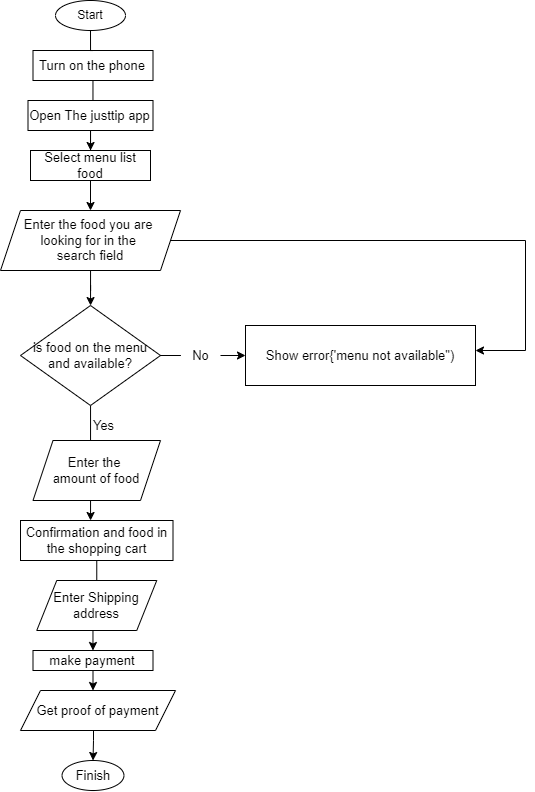

The diagram above was exported from draw.io. Its source (the exported page's mxGraphModel, read from the mxfile embedded in the PNG):
<mxGraphModel dx="1036" dy="499" grid="1" gridSize="10" guides="1" tooltips="1" connect="1" arrows="1" fold="1" page="1" pageScale="1" pageWidth="827" pageHeight="1169" math="0" shadow="0">
  <root>
    <mxCell id="WIyWlLk6GJQsqaUBKTNV-0" />
    <mxCell id="WIyWlLk6GJQsqaUBKTNV-1" parent="WIyWlLk6GJQsqaUBKTNV-0" />
    <mxCell id="mH9AahcrpmprqerFozTB-38" value="" style="edgeStyle=orthogonalEdgeStyle;rounded=0;orthogonalLoop=1;jettySize=auto;html=1;fontSize=13;" edge="1" parent="WIyWlLk6GJQsqaUBKTNV-1" source="mH9AahcrpmprqerFozTB-5" target="mH9AahcrpmprqerFozTB-7">
      <mxGeometry relative="1" as="geometry">
        <Array as="points">
          <mxPoint x="205" y="540" />
          <mxPoint x="205" y="540" />
        </Array>
      </mxGeometry>
    </mxCell>
    <mxCell id="mH9AahcrpmprqerFozTB-23" value="" style="edgeStyle=orthogonalEdgeStyle;rounded=0;orthogonalLoop=1;jettySize=auto;html=1;fontSize=13;startArrow=none;" edge="1" parent="WIyWlLk6GJQsqaUBKTNV-1" source="mH9AahcrpmprqerFozTB-1" target="mH9AahcrpmprqerFozTB-3">
      <mxGeometry relative="1" as="geometry" />
    </mxCell>
    <mxCell id="mH9AahcrpmprqerFozTB-0" value="Start" style="ellipse;whiteSpace=wrap;html=1;" vertex="1" parent="WIyWlLk6GJQsqaUBKTNV-1">
      <mxGeometry x="170" y="50" width="70" height="30" as="geometry" />
    </mxCell>
    <mxCell id="mH9AahcrpmprqerFozTB-16" value="" style="edgeStyle=orthogonalEdgeStyle;rounded=0;orthogonalLoop=1;jettySize=auto;html=1;fontSize=13;" edge="1" parent="WIyWlLk6GJQsqaUBKTNV-1" source="mH9AahcrpmprqerFozTB-2" target="mH9AahcrpmprqerFozTB-4">
      <mxGeometry relative="1" as="geometry" />
    </mxCell>
    <mxCell id="mH9AahcrpmprqerFozTB-2" value="Open The justtip app" style="rounded=0;whiteSpace=wrap;html=1;fontSize=13;" vertex="1" parent="WIyWlLk6GJQsqaUBKTNV-1">
      <mxGeometry x="142.5" y="150" width="125" height="30" as="geometry" />
    </mxCell>
    <mxCell id="mH9AahcrpmprqerFozTB-3" value="Select menu list food" style="rounded=0;whiteSpace=wrap;html=1;fontSize=13;" vertex="1" parent="WIyWlLk6GJQsqaUBKTNV-1">
      <mxGeometry x="145" y="200" width="120" height="30" as="geometry" />
    </mxCell>
    <mxCell id="mH9AahcrpmprqerFozTB-14" value="" style="edgeStyle=orthogonalEdgeStyle;rounded=0;orthogonalLoop=1;jettySize=auto;html=1;fontSize=13;" edge="1" parent="WIyWlLk6GJQsqaUBKTNV-1" source="mH9AahcrpmprqerFozTB-4" target="mH9AahcrpmprqerFozTB-5">
      <mxGeometry relative="1" as="geometry" />
    </mxCell>
    <mxCell id="mH9AahcrpmprqerFozTB-4" value="Enter the food you are &lt;br&gt;looking for in the &lt;br&gt;search field" style="shape=parallelogram;perimeter=parallelogramPerimeter;whiteSpace=wrap;html=1;fixedSize=1;fontSize=13;" vertex="1" parent="WIyWlLk6GJQsqaUBKTNV-1">
      <mxGeometry x="115" y="260" width="180" height="60" as="geometry" />
    </mxCell>
    <mxCell id="mH9AahcrpmprqerFozTB-25" value="" style="edgeStyle=orthogonalEdgeStyle;rounded=0;orthogonalLoop=1;jettySize=auto;html=1;fontSize=13;startArrow=none;" edge="1" parent="WIyWlLk6GJQsqaUBKTNV-1" source="mH9AahcrpmprqerFozTB-27" target="mH9AahcrpmprqerFozTB-11">
      <mxGeometry relative="1" as="geometry" />
    </mxCell>
    <mxCell id="mH9AahcrpmprqerFozTB-5" value="is food on the menu and available?" style="rhombus;whiteSpace=wrap;html=1;fontSize=13;" vertex="1" parent="WIyWlLk6GJQsqaUBKTNV-1">
      <mxGeometry x="135" y="355" width="140" height="100" as="geometry" />
    </mxCell>
    <mxCell id="mH9AahcrpmprqerFozTB-6" value="Enter the &lt;br&gt;amount of food" style="shape=parallelogram;perimeter=parallelogramPerimeter;whiteSpace=wrap;html=1;fixedSize=1;fontSize=13;" vertex="1" parent="WIyWlLk6GJQsqaUBKTNV-1">
      <mxGeometry x="147.5" y="490" width="127.5" height="60" as="geometry" />
    </mxCell>
    <mxCell id="mH9AahcrpmprqerFozTB-19" value="" style="edgeStyle=orthogonalEdgeStyle;rounded=0;orthogonalLoop=1;jettySize=auto;html=1;fontSize=13;" edge="1" parent="WIyWlLk6GJQsqaUBKTNV-1" source="mH9AahcrpmprqerFozTB-7" target="mH9AahcrpmprqerFozTB-9">
      <mxGeometry relative="1" as="geometry" />
    </mxCell>
    <mxCell id="mH9AahcrpmprqerFozTB-7" value="Confirmation and food in the shopping cart" style="rounded=0;whiteSpace=wrap;html=1;fontSize=13;" vertex="1" parent="WIyWlLk6GJQsqaUBKTNV-1">
      <mxGeometry x="135" y="570" width="152.5" height="40" as="geometry" />
    </mxCell>
    <mxCell id="mH9AahcrpmprqerFozTB-8" value="Enter Shipping address" style="shape=parallelogram;perimeter=parallelogramPerimeter;whiteSpace=wrap;html=1;fixedSize=1;fontSize=13;" vertex="1" parent="WIyWlLk6GJQsqaUBKTNV-1">
      <mxGeometry x="151.25" y="630" width="120" height="50" as="geometry" />
    </mxCell>
    <mxCell id="mH9AahcrpmprqerFozTB-42" value="" style="edgeStyle=orthogonalEdgeStyle;rounded=0;orthogonalLoop=1;jettySize=auto;html=1;fontSize=13;" edge="1" parent="WIyWlLk6GJQsqaUBKTNV-1" source="mH9AahcrpmprqerFozTB-9" target="mH9AahcrpmprqerFozTB-41">
      <mxGeometry relative="1" as="geometry">
        <Array as="points">
          <mxPoint x="210" y="740" />
          <mxPoint x="210" y="740" />
        </Array>
      </mxGeometry>
    </mxCell>
    <mxCell id="mH9AahcrpmprqerFozTB-9" value="make payment" style="rounded=0;whiteSpace=wrap;html=1;fontSize=13;" vertex="1" parent="WIyWlLk6GJQsqaUBKTNV-1">
      <mxGeometry x="147.5" y="700" width="120" height="20" as="geometry" />
    </mxCell>
    <mxCell id="mH9AahcrpmprqerFozTB-10" value="Finish" style="ellipse;whiteSpace=wrap;html=1;fontSize=13;" vertex="1" parent="WIyWlLk6GJQsqaUBKTNV-1">
      <mxGeometry x="176.56" y="810" width="61.88" height="30" as="geometry" />
    </mxCell>
    <mxCell id="mH9AahcrpmprqerFozTB-11" value="Show error{'menu not available&quot;)" style="rounded=0;whiteSpace=wrap;html=1;fontSize=13;" vertex="1" parent="WIyWlLk6GJQsqaUBKTNV-1">
      <mxGeometry x="360" y="375" width="230" height="60" as="geometry" />
    </mxCell>
    <mxCell id="mH9AahcrpmprqerFozTB-1" value="Turn on the phone" style="rounded=0;whiteSpace=wrap;html=1;fontSize=13;" vertex="1" parent="WIyWlLk6GJQsqaUBKTNV-1">
      <mxGeometry x="147.5" y="100" width="120" height="30" as="geometry" />
    </mxCell>
    <mxCell id="mH9AahcrpmprqerFozTB-24" value="" style="edgeStyle=orthogonalEdgeStyle;rounded=0;orthogonalLoop=1;jettySize=auto;html=1;fontSize=13;endArrow=none;" edge="1" parent="WIyWlLk6GJQsqaUBKTNV-1" source="mH9AahcrpmprqerFozTB-0" target="mH9AahcrpmprqerFozTB-1">
      <mxGeometry relative="1" as="geometry">
        <mxPoint x="205.00000000000006" y="80" as="sourcePoint" />
        <mxPoint x="205.00000000000006" y="200" as="targetPoint" />
      </mxGeometry>
    </mxCell>
    <mxCell id="mH9AahcrpmprqerFozTB-26" value="" style="endArrow=classic;html=1;rounded=0;fontSize=13;exitX=1;exitY=0.5;exitDx=0;exitDy=0;" edge="1" parent="WIyWlLk6GJQsqaUBKTNV-1" source="mH9AahcrpmprqerFozTB-4">
      <mxGeometry width="50" height="50" relative="1" as="geometry">
        <mxPoint x="560" y="370" as="sourcePoint" />
        <mxPoint x="590" y="400" as="targetPoint" />
        <Array as="points">
          <mxPoint x="640" y="290" />
          <mxPoint x="640" y="400" />
        </Array>
      </mxGeometry>
    </mxCell>
    <mxCell id="mH9AahcrpmprqerFozTB-27" value="No" style="text;html=1;align=center;verticalAlign=middle;resizable=0;points=[];autosize=1;strokeColor=none;fillColor=none;fontSize=13;" vertex="1" parent="WIyWlLk6GJQsqaUBKTNV-1">
      <mxGeometry x="295" y="390" width="40" height="30" as="geometry" />
    </mxCell>
    <mxCell id="mH9AahcrpmprqerFozTB-28" value="" style="edgeStyle=orthogonalEdgeStyle;rounded=0;orthogonalLoop=1;jettySize=auto;html=1;fontSize=13;endArrow=none;" edge="1" parent="WIyWlLk6GJQsqaUBKTNV-1" source="mH9AahcrpmprqerFozTB-5" target="mH9AahcrpmprqerFozTB-27">
      <mxGeometry relative="1" as="geometry">
        <mxPoint x="275.0000000000001" y="405" as="sourcePoint" />
        <mxPoint x="360" y="405" as="targetPoint" />
      </mxGeometry>
    </mxCell>
    <mxCell id="mH9AahcrpmprqerFozTB-35" value="Yes" style="text;html=1;align=center;verticalAlign=middle;resizable=0;points=[];autosize=1;strokeColor=none;fillColor=none;fontSize=13;" vertex="1" parent="WIyWlLk6GJQsqaUBKTNV-1">
      <mxGeometry x="198.44" y="460" width="40" height="30" as="geometry" />
    </mxCell>
    <mxCell id="mH9AahcrpmprqerFozTB-43" value="" style="edgeStyle=orthogonalEdgeStyle;rounded=0;orthogonalLoop=1;jettySize=auto;html=1;fontSize=13;" edge="1" parent="WIyWlLk6GJQsqaUBKTNV-1" source="mH9AahcrpmprqerFozTB-41" target="mH9AahcrpmprqerFozTB-10">
      <mxGeometry relative="1" as="geometry">
        <Array as="points">
          <mxPoint x="208" y="790" />
          <mxPoint x="208" y="790" />
        </Array>
      </mxGeometry>
    </mxCell>
    <mxCell id="mH9AahcrpmprqerFozTB-41" value="Get proof of payment" style="shape=parallelogram;perimeter=parallelogramPerimeter;whiteSpace=wrap;html=1;fixedSize=1;fontSize=13;" vertex="1" parent="WIyWlLk6GJQsqaUBKTNV-1">
      <mxGeometry x="135" y="740" width="155" height="40" as="geometry" />
    </mxCell>
  </root>
</mxGraphModel>